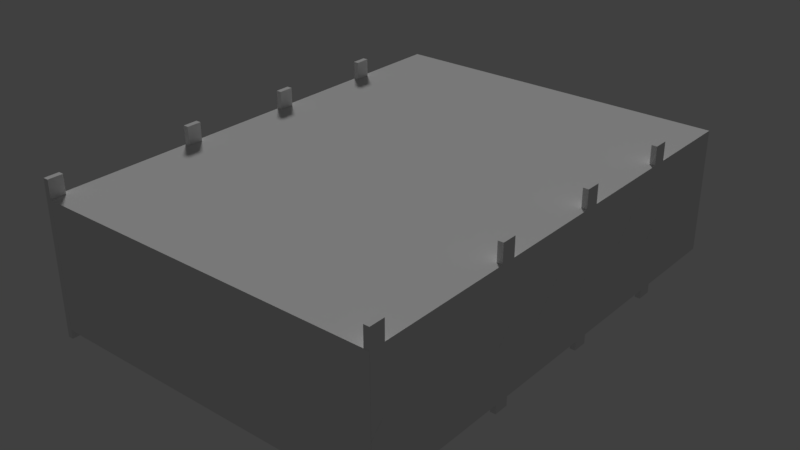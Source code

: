 # Source: classroom.blend  (saved by Blender 2.79.0; exported with 4.5.12 LTS)
import bpy
from mathutils import Matrix  # noqa: F401  (used for matrix-valued properties, if any)

bpy.ops.wm.read_factory_settings(use_empty=True)
scene = bpy.context.scene
scene.name = 'male_01_reference'

# ---- collections
col_collection_1 = bpy.data.collections.new('Collection 1'); scene.collection.children.link(col_collection_1)

# ---- materials (node trees are filled in below, after node groups)
mat_material_001 = bpy.data.materials.new('Material.001')
mat_material_001.alpha_threshold = 0.0
mat_material_001.use_transparent_shadow = False
mat_material_001.roughness = 0.5
mat_material_002 = bpy.data.materials.new('Material.002')
mat_material_002.alpha_threshold = 0.0
mat_material_002.use_transparent_shadow = False
mat_material_002.roughness = 0.5

# ---- material node trees

# ---- world
world_world = bpy.data.worlds.new('World'); scene.world = world_world
world_world.color = (0.05088, 0.05088, 0.05088)
world_world.use_sun_shadow = False
world_world.sun_shadow_jitter_overblur = 0.0
world_world.cycles.sampling_method = 'MANUAL'

# ---- lights
light_sun = bpy.data.lights.new('Sun', 'SUN')
light_sun.transmission_factor = 0.0
light_sun.angle = 0.1993
light_sun.energy = 1.0
light_sun.shadow_buffer_clip_start = 0.5
light_sun.shadow_soft_size = 0.1
light_sun.shadow_cascade_max_distance = 1000.0

# ---- meshes
me_plane = bpy.data.meshes.new('Plane')
me_plane.from_pydata([(-1.0, -1.0, 0.0), (1.0, -1.0, 0.0), (-1.0, 1.0, 0.0), (1.0, 1.0, 0.0)], [], [(0, 1, 3, 2)])
_uv = me_plane.uv_layers.new(name='UVMap')
_uv.uv.foreach_set('vector', [0.0001, 9.998e-05, 0.9999, 9.998e-05, 0.9999, 0.9999, 9.998e-05, 0.9999])
me_plane.use_remesh_preserve_volume = False
me_plane.use_remesh_preserve_attributes = False
me_plane.use_mirror_vertex_groups = False
me_plane.update()
me_plane_001 = bpy.data.meshes.new('Plane.001')
me_plane_001.from_pydata([(-1.0, -1.0, 0.0), (1.0, -1.0, 0.0), (-1.0, 1.0, 0.0), (1.0, 1.0, 0.0)], [], [(0, 1, 3, 2)])
_uv = me_plane_001.uv_layers.new(name='UVMap')
_uv.uv.foreach_set('vector', [0.0001, 9.998e-05, 0.9999, 9.998e-05, 0.9999, 0.9999, 9.998e-05, 0.9999])
me_plane_001.use_remesh_preserve_volume = False
me_plane_001.use_remesh_preserve_attributes = False
me_plane_001.use_mirror_vertex_groups = False
me_plane_001.update()
me_plane_002 = bpy.data.meshes.new('Plane.002')
me_plane_002.from_pydata([(-1.0, -1.0, 0.0), (1.0, -1.0, 0.0), (-1.0, 1.0, 0.0), (1.0, 1.0, 0.0)], [], [(0, 1, 3, 2)])
_uv = me_plane_002.uv_layers.new(name='UVMap')
_uv.uv.foreach_set('vector', [0.0001, 9.998e-05, 0.9999, 9.998e-05, 0.9999, 0.9999, 9.998e-05, 0.9999])
me_plane_002.use_remesh_preserve_volume = False
me_plane_002.use_remesh_preserve_attributes = False
me_plane_002.use_mirror_vertex_groups = False
me_plane_002.update()
me_plane_003 = bpy.data.meshes.new('Plane.003')
me_plane_003.from_pydata([(-1.0, -0.729, -1.185e-08), (1.0, -0.729, -1.185e-08), (-1.0, 0.729, 1.185e-08), (1.0, 0.729, 1.185e-08)], [], [(0, 1, 3, 2)])
_uv = me_plane_003.uv_layers.new(name='UVMap')
_uv.uv.foreach_set('vector', [8.543e-05, 8.537e-05, 0.9999, 8.549e-05, 0.9999, 0.729, 8.537e-05, 0.729])
me_plane_003.use_remesh_preserve_volume = False
me_plane_003.use_remesh_preserve_attributes = False
me_plane_003.use_mirror_vertex_groups = False
me_plane_003.update()
me_plane_004 = bpy.data.meshes.new('Plane.004')
me_plane_004.from_pydata([(-1.0, -0.729, -1.185e-08), (1.0, -0.729, -1.185e-08), (-1.0, 0.729, 1.185e-08), (1.0, 0.729, 1.185e-08)], [], [(0, 1, 3, 2)])
_uv = me_plane_004.uv_layers.new(name='UVMap')
_uv.uv.foreach_set('vector', [8.543e-05, 8.537e-05, 0.9999, 8.549e-05, 0.9999, 0.729, 8.537e-05, 0.729])
me_plane_004.use_remesh_preserve_volume = False
me_plane_004.use_remesh_preserve_attributes = False
me_plane_004.use_mirror_vertex_groups = False
me_plane_004.update()
me_plane_005 = bpy.data.meshes.new('Plane.005')
me_plane_005.from_pydata([(-1.0, -0.5493, -0.2067), (1.0, -0.5493, -0.2067), (-1.0, 0.84, 0.0), (1.0, 0.84, 0.0)], [], [(0, 1, 3, 2)])
_uv = me_plane_005.uv_layers.new(name='UVMap')
_uv.uv.foreach_set('vector', [8.379e-05, 8.391e-05, 0.9999, 8.379e-05, 0.9999, 0.7022, 8.403e-05, 0.7022])
me_plane_005.use_remesh_preserve_volume = False
me_plane_005.use_remesh_preserve_attributes = False
me_plane_005.use_mirror_vertex_groups = False
me_plane_005.update()
me_cube_002 = bpy.data.meshes.new('Cube.002')
me_cube_002.from_pydata([(-1.0, -1.0, -1.0), (-1.0, -1.0, 1.0), (-1.0, 1.0, -1.0), (-1.0, 1.0, 1.0), (1.0, -1.0, -1.0), (1.0, -1.0, 1.0), (1.0, 1.0, -1.0), (1.0, 1.0, 1.0), (-1.0, -1.0, 1.037), (-1.0, -1.0, 1.0), (-1.0, 6.425, 1.037), (-1.0, 6.425, 1.0), (1.0, -1.0, 1.037), (1.0, -1.0, 1.0), (1.0, 6.425, 1.037), (1.0, 6.425, 1.0)], [], [(0, 1, 3, 2), (2, 3, 7, 6), (6, 7, 5, 4), (4, 5, 1, 0), (2, 6, 4, 0), (7, 3, 1, 5), (8, 9, 11, 10), (10, 11, 15, 14), (14, 15, 13, 12), (12, 13, 9, 8), (10, 14, 12, 8), (15, 11, 9, 13)])
_uv = me_cube_002.uv_layers.new(name='UVMap')
_uv.uv.foreach_set('vector', [0.0, 0.0, 1.0, 0.0, 1.0, 1.0, 0.0, 1.0, 0.0, 0.0, 1.0, 0.0, 1.0, 1.0, 0.0, 1.0, 0.0, 0.0, 1.0, 0.0, 1.0, 1.0, 0.0, 1.0, 0.0, 0.0, 1.0, 0.0, 1.0, 1.0, 0.0, 1.0, 0.0, 0.0, 1.0, 0.0, 1.0, 1.0, 0.0, 1.0, 0.0, 0.0, 1.0, 0.0, 1.0, 1.0, 0.0, 1.0, 0.0, 0.0, 1.0, 0.0, 1.0, 1.0, 0.0, 1.0, 0.0, 0.0, 1.0, 0.0, 1.0, 1.0, 0.0, 1.0, 0.0, 0.0, 1.0, 0.0, 1.0, 1.0, 0.0, 1.0, 0.0, 0.0, 1.0, 0.0, 1.0, 1.0, 0.0, 1.0, 0.0, 0.0, 1.0, 0.0, 1.0, 1.0, 0.0, 1.0, 0.0, 0.0, 1.0, 0.0, 1.0, 1.0, 0.0, 1.0])
me_cube_002.use_remesh_preserve_volume = False
me_cube_002.use_remesh_preserve_attributes = False
me_cube_002.use_mirror_vertex_groups = False
me_cube_002.update()
me_cube_008 = bpy.data.meshes.new('Cube.008')
me_cube_008.from_pydata([(-1.0, -1.0, -1.0), (-1.0, -1.0, 1.0), (-1.0, 1.0, -1.0), (-1.0, 1.0, 1.0), (1.0, -1.0, -1.0), (1.0, -1.0, 1.0), (1.0, 1.0, -1.0), (1.0, 1.0, 1.0), (-1.0, -1.0, 108.4), (-1.0, -1.0, 1.0), (-1.0, -0.4613, 108.4), (-1.0, -0.4613, 1.0), (1.0, -1.0, 108.4), (1.0, -1.0, 1.0), (1.0, -0.4613, 108.4), (1.0, -0.4613, 1.0)], [], [(0, 1, 3, 2), (2, 3, 7, 6), (6, 7, 5, 4), (4, 5, 1, 0), (2, 6, 4, 0), (7, 3, 1, 5), (8, 9, 11, 10), (10, 11, 15, 14), (14, 15, 13, 12), (12, 13, 9, 8), (10, 14, 12, 8), (15, 11, 9, 13)])
_uv = me_cube_008.uv_layers.new(name='UVMap')
_uv.uv.foreach_set('vector', [0.0, 0.0, 1.0, 0.0, 1.0, 1.0, 0.0, 1.0, 0.0, 0.0, 1.0, 0.0, 1.0, 1.0, 0.0, 1.0, 0.0, 0.0, 1.0, 0.0, 1.0, 1.0, 0.0, 1.0, 0.0, 0.0, 1.0, 0.0, 1.0, 1.0, 0.0, 1.0, 0.0, 0.0, 1.0, 0.0, 1.0, 1.0, 0.0, 1.0, 0.0, 0.0, 1.0, 0.0, 1.0, 1.0, 0.0, 1.0, 0.0, 0.0, 1.0, 0.0, 1.0, 1.0, 0.0, 1.0, 0.0, 0.0, 1.0, 0.0, 1.0, 1.0, 0.0, 1.0, 0.0, 0.0, 1.0, 0.0, 1.0, 1.0, 0.0, 1.0, 0.0, 0.0, 1.0, 0.0, 1.0, 1.0, 0.0, 1.0, 0.0, 0.0, 1.0, 0.0, 1.0, 1.0, 0.0, 1.0, 0.0, 0.0, 1.0, 0.0, 1.0, 1.0, 0.0, 1.0])
me_cube_008.use_remesh_preserve_volume = False
me_cube_008.use_remesh_preserve_attributes = False
me_cube_008.use_mirror_vertex_groups = False
me_cube_008.update()
me_cube_010 = bpy.data.meshes.new('Cube.010')
me_cube_010.from_pydata([(-1.0, -1.0, -1.0), (-1.0, -1.0, 1.0), (-1.0, 1.0, -1.0), (-1.0, 1.0, 1.0), (1.0, -1.0, -1.0), (1.0, -1.0, 1.0), (1.0, 1.0, -1.0), (1.0, 1.0, 1.0), (-1.0, -1.0, 108.4), (-1.0, -1.0, 1.0), (-1.0, -0.4613, 108.4), (-1.0, -0.4613, 1.0), (1.0, -1.0, 108.4), (1.0, -1.0, 1.0), (1.0, -0.4613, 108.4), (1.0, -0.4613, 1.0)], [], [(0, 1, 3, 2), (2, 3, 7, 6), (6, 7, 5, 4), (4, 5, 1, 0), (2, 6, 4, 0), (7, 3, 1, 5), (8, 9, 11, 10), (10, 11, 15, 14), (14, 15, 13, 12), (12, 13, 9, 8), (10, 14, 12, 8), (15, 11, 9, 13)])
_uv = me_cube_010.uv_layers.new(name='UVMap')
_uv.uv.foreach_set('vector', [0.0, 0.0, 1.0, 0.0, 1.0, 1.0, 0.0, 1.0, 0.0, 0.0, 1.0, 0.0, 1.0, 1.0, 0.0, 1.0, 0.0, 0.0, 1.0, 0.0, 1.0, 1.0, 0.0, 1.0, 0.0, 0.0, 1.0, 0.0, 1.0, 1.0, 0.0, 1.0, 0.0, 0.0, 1.0, 0.0, 1.0, 1.0, 0.0, 1.0, 0.0, 0.0, 1.0, 0.0, 1.0, 1.0, 0.0, 1.0, 0.0, 0.0, 1.0, 0.0, 1.0, 1.0, 0.0, 1.0, 0.0, 0.0, 1.0, 0.0, 1.0, 1.0, 0.0, 1.0, 0.0, 0.0, 1.0, 0.0, 1.0, 1.0, 0.0, 1.0, 0.0, 0.0, 1.0, 0.0, 1.0, 1.0, 0.0, 1.0, 0.0, 0.0, 1.0, 0.0, 1.0, 1.0, 0.0, 1.0, 0.0, 0.0, 1.0, 0.0, 1.0, 1.0, 0.0, 1.0])
me_cube_010.use_remesh_preserve_volume = False
me_cube_010.use_remesh_preserve_attributes = False
me_cube_010.use_mirror_vertex_groups = False
me_cube_010.update()
me_cube_011 = bpy.data.meshes.new('Cube.011')
me_cube_011.from_pydata([(-1.0, -1.0, -1.0), (-1.0, -1.0, 1.0), (-1.0, 1.0, -1.0), (-1.0, 1.0, 1.0), (1.0, -1.0, -1.0), (1.0, -1.0, 1.0), (1.0, 1.0, -1.0), (1.0, 1.0, 1.0), (-1.0, -1.0, 108.4), (-1.0, -1.0, 1.0), (-1.0, -0.4613, 108.4), (-1.0, -0.4613, 1.0), (1.0, -1.0, 108.4), (1.0, -1.0, 1.0), (1.0, -0.4613, 108.4), (1.0, -0.4613, 1.0)], [], [(0, 1, 3, 2), (2, 3, 7, 6), (6, 7, 5, 4), (4, 5, 1, 0), (2, 6, 4, 0), (7, 3, 1, 5), (8, 9, 11, 10), (10, 11, 15, 14), (14, 15, 13, 12), (12, 13, 9, 8), (10, 14, 12, 8), (15, 11, 9, 13)])
_uv = me_cube_011.uv_layers.new(name='UVMap')
_uv.uv.foreach_set('vector', [0.0, 0.0, 1.0, 0.0, 1.0, 1.0, 0.0, 1.0, 0.0, 0.0, 1.0, 0.0, 1.0, 1.0, 0.0, 1.0, 0.0, 0.0, 1.0, 0.0, 1.0, 1.0, 0.0, 1.0, 0.0, 0.0, 1.0, 0.0, 1.0, 1.0, 0.0, 1.0, 0.0, 0.0, 1.0, 0.0, 1.0, 1.0, 0.0, 1.0, 0.0, 0.0, 1.0, 0.0, 1.0, 1.0, 0.0, 1.0, 0.0, 0.0, 1.0, 0.0, 1.0, 1.0, 0.0, 1.0, 0.0, 0.0, 1.0, 0.0, 1.0, 1.0, 0.0, 1.0, 0.0, 0.0, 1.0, 0.0, 1.0, 1.0, 0.0, 1.0, 0.0, 0.0, 1.0, 0.0, 1.0, 1.0, 0.0, 1.0, 0.0, 0.0, 1.0, 0.0, 1.0, 1.0, 0.0, 1.0, 0.0, 0.0, 1.0, 0.0, 1.0, 1.0, 0.0, 1.0])
me_cube_011.use_remesh_preserve_volume = False
me_cube_011.use_remesh_preserve_attributes = False
me_cube_011.use_mirror_vertex_groups = False
me_cube_011.update()
me_cube_013 = bpy.data.meshes.new('Cube.013')
me_cube_013.from_pydata([(-1.0, -1.0, -1.0), (-1.0, -1.0, 1.0), (-1.0, 1.0, -1.0), (-1.0, 1.0, 1.0), (1.0, -1.0, -1.0), (1.0, -1.0, 1.0), (1.0, 1.0, -1.0), (1.0, 1.0, 1.0), (-1.0, -1.0, 108.4), (-1.0, -1.0, 1.0), (-1.0, -0.4613, 108.4), (-1.0, -0.4613, 1.0), (1.0, -1.0, 108.4), (1.0, -1.0, 1.0), (1.0, -0.4613, 108.4), (1.0, -0.4613, 1.0)], [], [(0, 1, 3, 2), (2, 3, 7, 6), (6, 7, 5, 4), (4, 5, 1, 0), (2, 6, 4, 0), (7, 3, 1, 5), (8, 9, 11, 10), (10, 11, 15, 14), (14, 15, 13, 12), (12, 13, 9, 8), (10, 14, 12, 8), (15, 11, 9, 13)])
_uv = me_cube_013.uv_layers.new(name='UVMap')
_uv.uv.foreach_set('vector', [0.0, 0.0, 1.0, 0.0, 1.0, 1.0, 0.0, 1.0, 0.0, 0.0, 1.0, 0.0, 1.0, 1.0, 0.0, 1.0, 0.0, 0.0, 1.0, 0.0, 1.0, 1.0, 0.0, 1.0, 0.0, 0.0, 1.0, 0.0, 1.0, 1.0, 0.0, 1.0, 0.0, 0.0, 1.0, 0.0, 1.0, 1.0, 0.0, 1.0, 0.0, 0.0, 1.0, 0.0, 1.0, 1.0, 0.0, 1.0, 0.0, 0.0, 1.0, 0.0, 1.0, 1.0, 0.0, 1.0, 0.0, 0.0, 1.0, 0.0, 1.0, 1.0, 0.0, 1.0, 0.0, 0.0, 1.0, 0.0, 1.0, 1.0, 0.0, 1.0, 0.0, 0.0, 1.0, 0.0, 1.0, 1.0, 0.0, 1.0, 0.0, 0.0, 1.0, 0.0, 1.0, 1.0, 0.0, 1.0, 0.0, 0.0, 1.0, 0.0, 1.0, 1.0, 0.0, 1.0])
me_cube_013.use_remesh_preserve_volume = False
me_cube_013.use_remesh_preserve_attributes = False
me_cube_013.use_mirror_vertex_groups = False
me_cube_013.update()
me_cube_015 = bpy.data.meshes.new('Cube.015')
me_cube_015.from_pydata([(-1.0, -1.0, -1.0), (-1.0, -1.0, 1.0), (-1.0, 1.0, -1.0), (-1.0, 1.0, 1.0), (1.0, -1.0, -1.0), (1.0, -1.0, 1.0), (1.0, 1.0, -1.0), (1.0, 1.0, 1.0), (-1.0, -1.0, 108.4), (-1.0, -1.0, 1.0), (-1.0, -0.4613, 108.4), (-1.0, -0.4613, 1.0), (1.0, -1.0, 108.4), (1.0, -1.0, 1.0), (1.0, -0.4613, 108.4), (1.0, -0.4613, 1.0)], [], [(0, 1, 3, 2), (2, 3, 7, 6), (6, 7, 5, 4), (4, 5, 1, 0), (2, 6, 4, 0), (7, 3, 1, 5), (8, 9, 11, 10), (10, 11, 15, 14), (14, 15, 13, 12), (12, 13, 9, 8), (10, 14, 12, 8), (15, 11, 9, 13)])
_uv = me_cube_015.uv_layers.new(name='UVMap')
_uv.uv.foreach_set('vector', [0.0, 0.0, 1.0, 0.0, 1.0, 1.0, 0.0, 1.0, 0.0, 0.0, 1.0, 0.0, 1.0, 1.0, 0.0, 1.0, 0.0, 0.0, 1.0, 0.0, 1.0, 1.0, 0.0, 1.0, 0.0, 0.0, 1.0, 0.0, 1.0, 1.0, 0.0, 1.0, 0.0, 0.0, 1.0, 0.0, 1.0, 1.0, 0.0, 1.0, 0.0, 0.0, 1.0, 0.0, 1.0, 1.0, 0.0, 1.0, 0.0, 0.0, 1.0, 0.0, 1.0, 1.0, 0.0, 1.0, 0.0, 0.0, 1.0, 0.0, 1.0, 1.0, 0.0, 1.0, 0.0, 0.0, 1.0, 0.0, 1.0, 1.0, 0.0, 1.0, 0.0, 0.0, 1.0, 0.0, 1.0, 1.0, 0.0, 1.0, 0.0, 0.0, 1.0, 0.0, 1.0, 1.0, 0.0, 1.0, 0.0, 0.0, 1.0, 0.0, 1.0, 1.0, 0.0, 1.0])
me_cube_015.use_remesh_preserve_volume = False
me_cube_015.use_remesh_preserve_attributes = False
me_cube_015.use_mirror_vertex_groups = False
me_cube_015.update()
me_cube_017 = bpy.data.meshes.new('Cube.017')
me_cube_017.from_pydata([(-1.0, -1.0, -1.0), (-1.0, -1.0, 1.0), (-1.0, 1.0, -1.0), (-1.0, 1.0, 1.0), (1.0, -1.0, -1.0), (1.0, -1.0, 1.0), (1.0, 1.0, -1.0), (1.0, 1.0, 1.0), (-1.0, -1.0, 108.4), (-1.0, -1.0, 1.0), (-1.0, -0.4613, 108.4), (-1.0, -0.4613, 1.0), (1.0, -1.0, 108.4), (1.0, -1.0, 1.0), (1.0, -0.4613, 108.4), (1.0, -0.4613, 1.0)], [], [(0, 1, 3, 2), (2, 3, 7, 6), (6, 7, 5, 4), (4, 5, 1, 0), (2, 6, 4, 0), (7, 3, 1, 5), (8, 9, 11, 10), (10, 11, 15, 14), (14, 15, 13, 12), (12, 13, 9, 8), (10, 14, 12, 8), (15, 11, 9, 13)])
_uv = me_cube_017.uv_layers.new(name='UVMap')
_uv.uv.foreach_set('vector', [0.0, 0.0, 1.0, 0.0, 1.0, 1.0, 0.0, 1.0, 0.0, 0.0, 1.0, 0.0, 1.0, 1.0, 0.0, 1.0, 0.0, 0.0, 1.0, 0.0, 1.0, 1.0, 0.0, 1.0, 0.0, 0.0, 1.0, 0.0, 1.0, 1.0, 0.0, 1.0, 0.0, 0.0, 1.0, 0.0, 1.0, 1.0, 0.0, 1.0, 0.0, 0.0, 1.0, 0.0, 1.0, 1.0, 0.0, 1.0, 0.0, 0.0, 1.0, 0.0, 1.0, 1.0, 0.0, 1.0, 0.0, 0.0, 1.0, 0.0, 1.0, 1.0, 0.0, 1.0, 0.0, 0.0, 1.0, 0.0, 1.0, 1.0, 0.0, 1.0, 0.0, 0.0, 1.0, 0.0, 1.0, 1.0, 0.0, 1.0, 0.0, 0.0, 1.0, 0.0, 1.0, 1.0, 0.0, 1.0, 0.0, 0.0, 1.0, 0.0, 1.0, 1.0, 0.0, 1.0])
me_cube_017.use_remesh_preserve_volume = False
me_cube_017.use_remesh_preserve_attributes = False
me_cube_017.use_mirror_vertex_groups = False
me_cube_017.update()
me_cube_020 = bpy.data.meshes.new('Cube.020')
me_cube_020.from_pydata([(-1.0, -1.0, -1.0), (-1.0, -1.0, 1.0), (-1.0, 1.0, -1.0), (-1.0, 1.0, 1.0), (1.0, -1.0, -1.0), (1.0, -1.0, 1.0), (1.0, 1.0, -1.0), (1.0, 1.0, 1.0)], [], [(0, 1, 3, 2), (2, 3, 7, 6), (6, 7, 5, 4), (4, 5, 1, 0), (2, 6, 4, 0), (7, 3, 1, 5)])
_uv = me_cube_020.uv_layers.new(name='UVMap')
_uv.uv.foreach_set('vector', [0.0, 0.0, 1.0, 0.0, 1.0, 1.0, 0.0, 1.0, 0.0, 0.0, 1.0, 0.0, 1.0, 1.0, 0.0, 1.0, 0.0, 0.0, 1.0, 0.0, 1.0, 1.0, 0.0, 1.0, 0.0, 0.0, 1.0, 0.0, 1.0, 1.0, 0.0, 1.0, 0.0, 0.0, 1.0, 0.0, 1.0, 1.0, 0.0, 1.0, 0.0, 0.0, 1.0, 0.0, 1.0, 1.0, 0.0, 1.0])
me_cube_020.use_remesh_preserve_volume = False
me_cube_020.use_remesh_preserve_attributes = False
me_cube_020.use_mirror_vertex_groups = False
me_cube_020.update()
me_cube_019 = bpy.data.meshes.new('Cube.019')
me_cube_019.from_pydata([(-1.0, -1.0, -1.0), (-1.0, -1.0, 1.0), (-1.0, 1.0, -1.0), (-1.0, 1.0, 1.0), (1.0, -1.0, -1.0), (1.0, -1.0, 1.0), (1.0, 1.0, -1.0), (1.0, 1.0, 1.0)], [], [(0, 1, 3, 2), (2, 3, 7, 6), (6, 7, 5, 4), (4, 5, 1, 0), (2, 6, 4, 0), (7, 3, 1, 5)])
_uv = me_cube_019.uv_layers.new(name='UVMap')
_uv.uv.foreach_set('vector', [0.0, 0.0, 1.0, 0.0, 1.0, 1.0, 0.0, 1.0, 0.0, 0.0, 1.0, 0.0, 1.0, 1.0, 0.0, 1.0, 0.0, 0.0, 1.0, 0.0, 1.0, 1.0, 0.0, 1.0, 0.0, 0.0, 1.0, 0.0, 1.0, 1.0, 0.0, 1.0, 0.0, 0.0, 1.0, 0.0, 1.0, 1.0, 0.0, 1.0, 0.0, 0.0, 1.0, 0.0, 1.0, 1.0, 0.0, 1.0])
me_cube_019.use_remesh_preserve_volume = False
me_cube_019.use_remesh_preserve_attributes = False
me_cube_019.use_mirror_vertex_groups = False
me_cube_019.update()
me_cube_021 = bpy.data.meshes.new('Cube.021')
me_cube_021.from_pydata([(-1.0, -1.0, -1.0), (-1.0, -1.0, 1.0), (-1.0, 1.0, -1.0), (-1.0, 1.0, 1.0), (1.0, -1.0, -1.0), (1.0, -1.0, 1.0), (1.0, 1.0, -1.0), (1.0, 1.0, 1.0)], [], [(0, 1, 3, 2), (2, 3, 7, 6), (6, 7, 5, 4), (4, 5, 1, 0), (2, 6, 4, 0), (7, 3, 1, 5)])
_uv = me_cube_021.uv_layers.new(name='UVMap')
_uv.uv.foreach_set('vector', [0.0, 0.0, 1.0, 0.0, 1.0, 1.0, 0.0, 1.0, 0.0, 0.0, 1.0, 0.0, 1.0, 1.0, 0.0, 1.0, 0.0, 0.0, 1.0, 0.0, 1.0, 1.0, 0.0, 1.0, 0.0, 0.0, 1.0, 0.0, 1.0, 1.0, 0.0, 1.0, 0.0, 0.0, 1.0, 0.0, 1.0, 1.0, 0.0, 1.0, 0.0, 0.0, 1.0, 0.0, 1.0, 1.0, 0.0, 1.0])
me_cube_021.materials.append(mat_material_001)
me_cube_021.use_remesh_preserve_volume = False
me_cube_021.use_remesh_preserve_attributes = False
me_cube_021.use_mirror_vertex_groups = False
me_cube_021.update()
me_plane_006 = bpy.data.meshes.new('Plane.006')
me_plane_006.from_pydata([(-1.0, -1.0, 0.0), (1.0, -1.0, 0.0), (-1.0, 1.0, 0.0), (1.0, 1.0, 0.0)], [], [(0, 1, 3, 2)])
_uv = me_plane_006.uv_layers.new(name='UVMap')
_uv.uv.foreach_set('vector', [0.0001, 9.998e-05, 0.9999, 9.998e-05, 0.9999, 0.9999, 9.998e-05, 0.9999])
me_plane_006.use_remesh_preserve_volume = False
me_plane_006.use_remesh_preserve_attributes = False
me_plane_006.use_mirror_vertex_groups = False
me_plane_006.update()
me_cube_023 = bpy.data.meshes.new('Cube.023')
me_cube_023.from_pydata([(-1.0, -1.0, -1.0), (-1.0, -1.0, 1.0), (-1.0, 1.0, -1.0), (-1.0, 1.0, 1.0), (1.0, -1.0, -1.0), (1.0, -1.0, 1.0), (1.0, 1.0, -1.0), (1.0, 1.0, 1.0)], [], [(0, 1, 3, 2), (2, 3, 7, 6), (6, 7, 5, 4), (4, 5, 1, 0), (2, 6, 4, 0), (7, 3, 1, 5)])
me_cube_023.use_remesh_preserve_volume = False
me_cube_023.use_remesh_preserve_attributes = False
me_cube_023.use_mirror_vertex_groups = False
me_cube_023.update()
me_cube_024 = bpy.data.meshes.new('Cube.024')
me_cube_024.from_pydata([(-1.0, -1.0, -1.0), (-1.0, -1.0, 1.0), (-1.0, 1.0, -1.0), (-1.0, 1.0, 1.0), (1.0, -1.0, -1.0), (1.0, -1.0, 1.0), (1.0, 1.0, -1.0), (1.0, 1.0, 1.0)], [], [(0, 1, 3, 2), (2, 3, 7, 6), (6, 7, 5, 4), (4, 5, 1, 0), (2, 6, 4, 0), (7, 3, 1, 5)])
me_cube_024.use_remesh_preserve_volume = False
me_cube_024.use_remesh_preserve_attributes = False
me_cube_024.use_mirror_vertex_groups = False
me_cube_024.update()
me_cube_026 = bpy.data.meshes.new('Cube.026')
me_cube_026.from_pydata([(-1.0, -1.0, -1.0), (-1.0, -1.0, 1.0), (-1.0, 1.0, -1.0), (-1.0, 1.0, 1.0), (1.0, -1.0, -1.0), (1.0, -1.0, 1.0), (1.0, 1.0, -1.0), (1.0, 1.0, 1.0)], [], [(0, 1, 3, 2), (2, 3, 7, 6), (6, 7, 5, 4), (4, 5, 1, 0), (2, 6, 4, 0), (7, 3, 1, 5)])
_uv = me_cube_026.uv_layers.new(name='UVMap')
_uv.uv.foreach_set('vector', [0.0, 0.0, 1.0, 0.0, 1.0, 1.0, 0.0, 1.0, 0.0, 0.0, 1.0, 0.0, 1.0, 1.0, 0.0, 1.0, 0.0, 0.0, 1.0, 0.0, 1.0, 1.0, 0.0, 1.0, 0.0, 0.0, 1.0, 0.0, 1.0, 1.0, 0.0, 1.0, 0.0, 0.0, 1.0, 0.0, 1.0, 1.0, 0.0, 1.0, 0.0, 0.0, 1.0, 0.0, 1.0, 1.0, 0.0, 1.0])
me_cube_026.use_remesh_preserve_volume = False
me_cube_026.use_remesh_preserve_attributes = False
me_cube_026.use_mirror_vertex_groups = False
me_cube_026.update()
me_cube_025 = bpy.data.meshes.new('Cube.025')
me_cube_025.from_pydata([(-1.0, -1.0, -1.0), (-1.0, -1.0, 1.0), (-1.0, 1.0, -1.0), (-1.0, 1.0, 1.0), (1.0, -1.0, -1.0), (1.0, -1.0, 1.0), (1.0, 1.0, -1.0), (1.0, 1.0, 1.0)], [], [(0, 1, 3, 2), (2, 3, 7, 6), (6, 7, 5, 4), (4, 5, 1, 0), (2, 6, 4, 0), (7, 3, 1, 5)])
_uv = me_cube_025.uv_layers.new(name='UVMap')
_uv.uv.foreach_set('vector', [0.0, 0.0, 1.0, 0.0, 1.0, 1.0, 0.0, 1.0, 0.0, 0.0, 1.0, 0.0, 1.0, 1.0, 0.0, 1.0, 0.0, 0.0, 1.0, 0.0, 1.0, 1.0, 0.0, 1.0, 0.0, 0.0, 1.0, 0.0, 1.0, 1.0, 0.0, 1.0, 0.0, 0.0, 1.0, 0.0, 1.0, 1.0, 0.0, 1.0, 0.0, 0.0, 1.0, 0.0, 1.0, 1.0, 0.0, 1.0])
me_cube_025.use_remesh_preserve_volume = False
me_cube_025.use_remesh_preserve_attributes = False
me_cube_025.use_mirror_vertex_groups = False
me_cube_025.update()
me_cube_027 = bpy.data.meshes.new('Cube.027')
me_cube_027.from_pydata([(-1.0, -1.0, -1.0), (-1.0, -1.0, 1.0), (-1.0, 1.0, -1.0), (-1.0, 1.0, 1.0), (1.0, -1.0, -1.0), (1.0, -1.0, 1.0), (1.0, 1.0, -1.0), (1.0, 1.0, 1.0)], [], [(0, 1, 3, 2), (2, 3, 7, 6), (6, 7, 5, 4), (4, 5, 1, 0), (2, 6, 4, 0), (7, 3, 1, 5)])
_uv = me_cube_027.uv_layers.new(name='UVMap')
_uv.uv.foreach_set('vector', [0.0, 0.0, 1.0, 0.0, 1.0, 1.0, 0.0, 1.0, 0.0, 0.0, 1.0, 0.0, 1.0, 1.0, 0.0, 1.0, 0.0, 0.0, 1.0, 0.0, 1.0, 1.0, 0.0, 1.0, 0.0, 0.0, 1.0, 0.0, 1.0, 1.0, 0.0, 1.0, 0.0, 0.0, 1.0, 0.0, 1.0, 1.0, 0.0, 1.0, 0.0, 0.0, 1.0, 0.0, 1.0, 1.0, 0.0, 1.0])
me_cube_027.use_remesh_preserve_volume = False
me_cube_027.use_remesh_preserve_attributes = False
me_cube_027.use_mirror_vertex_groups = False
me_cube_027.update()
me_cube_028 = bpy.data.meshes.new('Cube.028')
me_cube_028.from_pydata([(-1.0, -1.0, -1.0), (-1.0, -1.0, 1.0), (-1.0, 1.0, -1.0), (-1.0, 1.0, 1.0), (1.0, -1.0, -1.0), (1.0, -1.0, 1.0), (1.0, 1.0, -1.0), (1.0, 1.0, 1.0)], [], [(0, 1, 3, 2), (2, 3, 7, 6), (6, 7, 5, 4), (4, 5, 1, 0), (2, 6, 4, 0), (7, 3, 1, 5)])
_uv = me_cube_028.uv_layers.new(name='UVMap')
_uv.uv.foreach_set('vector', [0.0, 0.0, 1.0, 0.0, 1.0, 1.0, 0.0, 1.0, 0.0, 0.0, 1.0, 0.0, 1.0, 1.0, 0.0, 1.0, 0.0, 0.0, 1.0, 0.0, 1.0, 1.0, 0.0, 1.0, 0.0, 0.0, 1.0, 0.0, 1.0, 1.0, 0.0, 1.0, 0.0, 0.0, 1.0, 0.0, 1.0, 1.0, 0.0, 1.0, 0.0, 0.0, 1.0, 0.0, 1.0, 1.0, 0.0, 1.0])
me_cube_028.use_remesh_preserve_volume = False
me_cube_028.use_remesh_preserve_attributes = False
me_cube_028.use_mirror_vertex_groups = False
me_cube_028.update()
me_cube_029 = bpy.data.meshes.new('Cube.029')
me_cube_029.from_pydata([(-1.0, -1.0, -1.0), (-1.0, -1.0, 1.0), (-1.0, 1.0, -1.0), (-1.0, 1.0, 1.0), (1.0, -1.0, -1.0), (1.0, -1.0, 1.0), (1.0, 1.0, -1.0), (1.0, 1.0, 1.0)], [], [(0, 1, 3, 2), (2, 3, 7, 6), (6, 7, 5, 4), (4, 5, 1, 0), (2, 6, 4, 0), (7, 3, 1, 5)])
_uv = me_cube_029.uv_layers.new(name='UVMap')
_uv.uv.foreach_set('vector', [0.0, 0.0, 1.0, 0.0, 1.0, 1.0, 0.0, 1.0, 0.0, 0.0, 1.0, 0.0, 1.0, 1.0, 0.0, 1.0, 0.0, 0.0, 1.0, 0.0, 1.0, 1.0, 0.0, 1.0, 0.0, 0.0, 1.0, 0.0, 1.0, 1.0, 0.0, 1.0, 0.0, 0.0, 1.0, 0.0, 1.0, 1.0, 0.0, 1.0, 0.0, 0.0, 1.0, 0.0, 1.0, 1.0, 0.0, 1.0])
me_cube_029.use_remesh_preserve_volume = False
me_cube_029.use_remesh_preserve_attributes = False
me_cube_029.use_mirror_vertex_groups = False
me_cube_029.update()
me_cube_030 = bpy.data.meshes.new('Cube.030')
me_cube_030.from_pydata([(-1.0, -1.0, -1.0), (-1.0, -1.0, 1.0), (-1.0, 1.0, -1.0), (-1.0, 1.0, 1.0), (1.0, -1.0, -1.0), (1.0, -1.0, 1.0), (1.0, 1.0, -1.0), (1.0, 1.0, 1.0)], [], [(0, 1, 3, 2), (2, 3, 7, 6), (6, 7, 5, 4), (4, 5, 1, 0), (2, 6, 4, 0), (7, 3, 1, 5)])
_uv = me_cube_030.uv_layers.new(name='UVMap')
_uv.uv.foreach_set('vector', [0.0, 0.0, 1.0, 0.0, 1.0, 1.0, 0.0, 1.0, 0.0, 0.0, 1.0, 0.0, 1.0, 1.0, 0.0, 1.0, 0.0, 0.0, 1.0, 0.0, 1.0, 1.0, 0.0, 1.0, 0.0, 0.0, 1.0, 0.0, 1.0, 1.0, 0.0, 1.0, 0.0, 0.0, 1.0, 0.0, 1.0, 1.0, 0.0, 1.0, 0.0, 0.0, 1.0, 0.0, 1.0, 1.0, 0.0, 1.0])
me_cube_030.use_remesh_preserve_volume = False
me_cube_030.use_remesh_preserve_attributes = False
me_cube_030.use_mirror_vertex_groups = False
me_cube_030.update()
me_cube_031 = bpy.data.meshes.new('Cube.031')
me_cube_031.from_pydata([(-1.0, -1.0, -1.0), (-1.0, -1.0, 1.0), (-1.0, 1.0, -1.0), (-1.0, 1.0, 1.0), (1.0, -1.0, -1.0), (1.0, -1.0, 1.0), (1.0, 1.0, -1.0), (1.0, 1.0, 1.0)], [], [(0, 1, 3, 2), (2, 3, 7, 6), (6, 7, 5, 4), (4, 5, 1, 0), (2, 6, 4, 0), (7, 3, 1, 5)])
_uv = me_cube_031.uv_layers.new(name='UVMap')
_uv.uv.foreach_set('vector', [0.0, 0.0, 1.0, 0.0, 1.0, 1.0, 0.0, 1.0, 0.0, 0.0, 1.0, 0.0, 1.0, 1.0, 0.0, 1.0, 0.0, 0.0, 1.0, 0.0, 1.0, 1.0, 0.0, 1.0, 0.0, 0.0, 1.0, 0.0, 1.0, 1.0, 0.0, 1.0, 0.0, 0.0, 1.0, 0.0, 1.0, 1.0, 0.0, 1.0, 0.0, 0.0, 1.0, 0.0, 1.0, 1.0, 0.0, 1.0])
me_cube_031.use_remesh_preserve_volume = False
me_cube_031.use_remesh_preserve_attributes = False
me_cube_031.use_mirror_vertex_groups = False
me_cube_031.update()
me_cube_032 = bpy.data.meshes.new('Cube.032')
me_cube_032.from_pydata([(-1.0, -1.0, -1.0), (-1.0, -1.0, 1.0), (-1.0, 1.0, -1.0), (-1.0, 1.0, 1.0), (1.0, -1.0, -1.0), (1.0, -1.0, 1.0), (1.0, 1.0, -1.0), (1.0, 1.0, 1.0)], [], [(0, 1, 3, 2), (2, 3, 7, 6), (6, 7, 5, 4), (4, 5, 1, 0), (2, 6, 4, 0), (7, 3, 1, 5)])
_uv = me_cube_032.uv_layers.new(name='UVMap')
_uv.uv.foreach_set('vector', [0.0, 0.0, 1.0, 0.0, 1.0, 1.0, 0.0, 1.0, 0.0, 0.0, 1.0, 0.0, 1.0, 1.0, 0.0, 1.0, 0.0, 0.0, 1.0, 0.0, 1.0, 1.0, 0.0, 1.0, 0.0, 0.0, 1.0, 0.0, 1.0, 1.0, 0.0, 1.0, 0.0, 0.0, 1.0, 0.0, 1.0, 1.0, 0.0, 1.0, 0.0, 0.0, 1.0, 0.0, 1.0, 1.0, 0.0, 1.0])
me_cube_032.use_remesh_preserve_volume = False
me_cube_032.use_remesh_preserve_attributes = False
me_cube_032.use_mirror_vertex_groups = False
me_cube_032.update()
me_cube_033 = bpy.data.meshes.new('Cube.033')
me_cube_033.from_pydata([(-1.0, -1.0, -1.0), (-1.0, -1.0, 1.0), (-1.0, 1.0, -1.0), (-1.0, 1.0, 1.0), (1.0, -1.0, -1.0), (1.0, -1.0, 1.0), (1.0, 1.0, -1.0), (1.0, 1.0, 1.0)], [], [(0, 1, 3, 2), (2, 3, 7, 6), (6, 7, 5, 4), (4, 5, 1, 0), (2, 6, 4, 0), (7, 3, 1, 5)])
_uv = me_cube_033.uv_layers.new(name='UVMap')
_uv.uv.foreach_set('vector', [0.0, 0.0, 1.0, 0.0, 1.0, 1.0, 0.0, 1.0, 0.0, 0.0, 1.0, 0.0, 1.0, 1.0, 0.0, 1.0, 0.0, 0.0, 1.0, 0.0, 1.0, 1.0, 0.0, 1.0, 0.0, 0.0, 1.0, 0.0, 1.0, 1.0, 0.0, 1.0, 0.0, 0.0, 1.0, 0.0, 1.0, 1.0, 0.0, 1.0, 0.0, 0.0, 1.0, 0.0, 1.0, 1.0, 0.0, 1.0])
me_cube_033.use_remesh_preserve_volume = False
me_cube_033.use_remesh_preserve_attributes = False
me_cube_033.use_mirror_vertex_groups = False
me_cube_033.update()
me_cube_034 = bpy.data.meshes.new('Cube.034')
me_cube_034.from_pydata([(-1.0, -1.0, -1.0), (-1.0, -1.0, 1.0), (-1.0, 1.0, -1.0), (-1.0, 1.0, 1.0), (1.0, -1.0, -1.0), (1.0, -1.0, 1.0), (1.0, 1.0, -1.0), (1.0, 1.0, 1.0)], [], [(0, 1, 3, 2), (2, 3, 7, 6), (6, 7, 5, 4), (4, 5, 1, 0), (2, 6, 4, 0), (7, 3, 1, 5)])
_uv = me_cube_034.uv_layers.new(name='UVMap')
_uv.uv.foreach_set('vector', [0.0, 0.0, 1.0, 0.0, 1.0, 1.0, 0.0, 1.0, 0.0, 0.0, 1.0, 0.0, 1.0, 1.0, 0.0, 1.0, 0.0, 0.0, 1.0, 0.0, 1.0, 1.0, 0.0, 1.0, 0.0, 0.0, 1.0, 0.0, 1.0, 1.0, 0.0, 1.0, 0.0, 0.0, 1.0, 0.0, 1.0, 1.0, 0.0, 1.0, 0.0, 0.0, 1.0, 0.0, 1.0, 1.0, 0.0, 1.0])
me_cube_034.use_remesh_preserve_volume = False
me_cube_034.use_remesh_preserve_attributes = False
me_cube_034.use_mirror_vertex_groups = False
me_cube_034.update()
me_cube_035 = bpy.data.meshes.new('Cube.035')
me_cube_035.from_pydata([(-1.0, -1.0, -1.0), (-1.0, -1.0, 1.0), (-1.0, 1.0, -1.0), (-1.0, 1.0, 1.0), (1.0, -1.0, -1.0), (1.0, -1.0, 1.0), (1.0, 1.0, -1.0), (1.0, 1.0, 1.0)], [], [(0, 1, 3, 2), (2, 3, 7, 6), (6, 7, 5, 4), (4, 5, 1, 0), (2, 6, 4, 0), (7, 3, 1, 5)])
_uv = me_cube_035.uv_layers.new(name='UVMap')
_uv.uv.foreach_set('vector', [0.0, 0.0, 1.0, 0.0, 1.0, 1.0, 0.0, 1.0, 0.0, 0.0, 1.0, 0.0, 1.0, 1.0, 0.0, 1.0, 0.0, 0.0, 1.0, 0.0, 1.0, 1.0, 0.0, 1.0, 0.0, 0.0, 1.0, 0.0, 1.0, 1.0, 0.0, 1.0, 0.0, 0.0, 1.0, 0.0, 1.0, 1.0, 0.0, 1.0, 0.0, 0.0, 1.0, 0.0, 1.0, 1.0, 0.0, 1.0])
me_cube_035.materials.append(mat_material_002)
me_cube_035.use_remesh_preserve_volume = False
me_cube_035.use_remesh_preserve_attributes = False
me_cube_035.use_mirror_vertex_groups = False
me_cube_035.update()
me_cube_041 = bpy.data.meshes.new('Cube.041')
me_cube_041.from_pydata([(-11.57, -1.0, -1.0), (-11.57, -1.0, 1.0), (-11.57, 1.0, -1.0), (-11.57, 1.0, 1.0), (-9.568, -1.0, -1.0), (-9.568, -1.0, 1.0), (-9.568, 1.0, -1.0), (-9.568, 1.0, 1.0), (9.514, -1.0, -1.0), (9.514, -1.0, 1.0), (9.514, 1.0, -1.0), (9.514, 1.0, 1.0), (11.51, -1.0, -1.0), (11.51, -1.0, 1.0), (11.51, 1.0, -1.0), (11.51, 1.0, 1.0), (5.523, -1.0, -1.0), (5.523, -1.0, 1.0), (5.523, 1.0, -1.0), (5.523, 1.0, 1.0), (7.523, -1.0, -1.0), (7.523, -1.0, 1.0), (7.523, 1.0, -1.0), (7.523, 1.0, 1.0), (1.189, -1.0, -1.0), (1.189, -1.0, 1.0), (1.189, 1.0, -1.0), (1.189, 1.0, 1.0), (3.189, -1.0, -1.0), (3.189, -1.0, 1.0), (3.189, 1.0, -1.0), (3.189, 1.0, 1.0), (-3.258, -1.0, -1.0), (-3.258, -1.0, 1.0), (-3.258, 1.0, -1.0), (-3.258, 1.0, 1.0), (-1.258, -1.0, -1.0), (-1.258, -1.0, 1.0), (-1.258, 1.0, -1.0), (-1.258, 1.0, 1.0), (-7.399, -1.0, -1.0), (-7.399, -1.0, 1.0), (-7.399, 1.0, -1.0), (-7.399, 1.0, 1.0), (-5.399, -1.0, -1.0), (-5.399, -1.0, 1.0), (-5.399, 1.0, -1.0), (-5.399, 1.0, 1.0)], [], [(0, 1, 3, 2), (2, 3, 7, 6), (6, 7, 5, 4), (4, 5, 1, 0), (2, 6, 4, 0), (7, 3, 1, 5), (8, 9, 11, 10), (10, 11, 15, 14), (14, 15, 13, 12), (12, 13, 9, 8), (10, 14, 12, 8), (15, 11, 9, 13), (16, 17, 19, 18), (18, 19, 23, 22), (22, 23, 21, 20), (20, 21, 17, 16), (18, 22, 20, 16), (23, 19, 17, 21), (24, 25, 27, 26), (26, 27, 31, 30), (30, 31, 29, 28), (28, 29, 25, 24), (26, 30, 28, 24), (31, 27, 25, 29), (32, 33, 35, 34), (34, 35, 39, 38), (38, 39, 37, 36), (36, 37, 33, 32), (34, 38, 36, 32), (39, 35, 33, 37), (40, 41, 43, 42), (42, 43, 47, 46), (46, 47, 45, 44), (44, 45, 41, 40), (42, 46, 44, 40), (47, 43, 41, 45)])
me_cube_041.use_remesh_preserve_volume = False
me_cube_041.use_remesh_preserve_attributes = False
me_cube_041.use_mirror_vertex_groups = False
me_cube_041.update()
me_cube_042 = bpy.data.meshes.new('Cube.042')
me_cube_042.from_pydata([(-11.57, -1.0, -1.0), (-11.57, -1.0, 1.0), (-11.57, 1.0, -1.0), (-11.57, 1.0, 1.0), (-9.568, -1.0, -1.0), (-9.568, -1.0, 1.0), (-9.568, 1.0, -1.0), (-9.568, 1.0, 1.0), (9.514, -1.0, -1.0), (9.514, -1.0, 1.0), (9.514, 1.0, -1.0), (9.514, 1.0, 1.0), (11.51, -1.0, -1.0), (11.51, -1.0, 1.0), (11.51, 1.0, -1.0), (11.51, 1.0, 1.0), (5.523, -1.0, -1.0), (5.523, -1.0, 1.0), (5.523, 1.0, -1.0), (5.523, 1.0, 1.0), (7.523, -1.0, -1.0), (7.523, -1.0, 1.0), (7.523, 1.0, -1.0), (7.523, 1.0, 1.0), (1.189, -1.0, -1.0), (1.189, -1.0, 1.0), (1.189, 1.0, -1.0), (1.189, 1.0, 1.0), (3.189, -1.0, -1.0), (3.189, -1.0, 1.0), (3.189, 1.0, -1.0), (3.189, 1.0, 1.0), (-3.258, -1.0, -1.0), (-3.258, -1.0, 1.0), (-3.258, 1.0, -1.0), (-3.258, 1.0, 1.0), (-1.258, -1.0, -1.0), (-1.258, -1.0, 1.0), (-1.258, 1.0, -1.0), (-1.258, 1.0, 1.0), (-7.399, -1.0, -1.0), (-7.399, -1.0, 1.0), (-7.399, 1.0, -1.0), (-7.399, 1.0, 1.0), (-5.399, -1.0, -1.0), (-5.399, -1.0, 1.0), (-5.399, 1.0, -1.0), (-5.399, 1.0, 1.0)], [], [(0, 1, 3, 2), (2, 3, 7, 6), (6, 7, 5, 4), (4, 5, 1, 0), (2, 6, 4, 0), (7, 3, 1, 5), (8, 9, 11, 10), (10, 11, 15, 14), (14, 15, 13, 12), (12, 13, 9, 8), (10, 14, 12, 8), (15, 11, 9, 13), (16, 17, 19, 18), (18, 19, 23, 22), (22, 23, 21, 20), (20, 21, 17, 16), (18, 22, 20, 16), (23, 19, 17, 21), (24, 25, 27, 26), (26, 27, 31, 30), (30, 31, 29, 28), (28, 29, 25, 24), (26, 30, 28, 24), (31, 27, 25, 29), (32, 33, 35, 34), (34, 35, 39, 38), (38, 39, 37, 36), (36, 37, 33, 32), (34, 38, 36, 32), (39, 35, 33, 37), (40, 41, 43, 42), (42, 43, 47, 46), (46, 47, 45, 44), (44, 45, 41, 40), (42, 46, 44, 40), (47, 43, 41, 45)])
me_cube_042.use_remesh_preserve_volume = False
me_cube_042.use_remesh_preserve_attributes = False
me_cube_042.use_mirror_vertex_groups = False
me_cube_042.update()
me_cube_043 = bpy.data.meshes.new('Cube.043')
me_cube_043.from_pydata([(-11.57, -1.0, -1.0), (-11.57, -1.0, 1.0), (-11.57, 1.0, -1.0), (-11.57, 1.0, 1.0), (-9.568, -1.0, -1.0), (-9.568, -1.0, 1.0), (-9.568, 1.0, -1.0), (-9.568, 1.0, 1.0), (9.514, -1.0, -1.0), (9.514, -1.0, 1.0), (9.514, 1.0, -1.0), (9.514, 1.0, 1.0), (11.51, -1.0, -1.0), (11.51, -1.0, 1.0), (11.51, 1.0, -1.0), (11.51, 1.0, 1.0), (5.523, -1.0, -1.0), (5.523, -1.0, 1.0), (5.523, 1.0, -1.0), (5.523, 1.0, 1.0), (7.523, -1.0, -1.0), (7.523, -1.0, 1.0), (7.523, 1.0, -1.0), (7.523, 1.0, 1.0), (1.189, -1.0, -1.0), (1.189, -1.0, 1.0), (1.189, 1.0, -1.0), (1.189, 1.0, 1.0), (3.189, -1.0, -1.0), (3.189, -1.0, 1.0), (3.189, 1.0, -1.0), (3.189, 1.0, 1.0), (-3.258, -1.0, -1.0), (-3.258, -1.0, 1.0), (-3.258, 1.0, -1.0), (-3.258, 1.0, 1.0), (-1.258, -1.0, -1.0), (-1.258, -1.0, 1.0), (-1.258, 1.0, -1.0), (-1.258, 1.0, 1.0), (-7.399, -1.0, -1.0), (-7.399, -1.0, 1.0), (-7.399, 1.0, -1.0), (-7.399, 1.0, 1.0), (-5.399, -1.0, -1.0), (-5.399, -1.0, 1.0), (-5.399, 1.0, -1.0), (-5.399, 1.0, 1.0)], [], [(0, 1, 3, 2), (2, 3, 7, 6), (6, 7, 5, 4), (4, 5, 1, 0), (2, 6, 4, 0), (7, 3, 1, 5), (8, 9, 11, 10), (10, 11, 15, 14), (14, 15, 13, 12), (12, 13, 9, 8), (10, 14, 12, 8), (15, 11, 9, 13), (16, 17, 19, 18), (18, 19, 23, 22), (22, 23, 21, 20), (20, 21, 17, 16), (18, 22, 20, 16), (23, 19, 17, 21), (24, 25, 27, 26), (26, 27, 31, 30), (30, 31, 29, 28), (28, 29, 25, 24), (26, 30, 28, 24), (31, 27, 25, 29), (32, 33, 35, 34), (34, 35, 39, 38), (38, 39, 37, 36), (36, 37, 33, 32), (34, 38, 36, 32), (39, 35, 33, 37), (40, 41, 43, 42), (42, 43, 47, 46), (46, 47, 45, 44), (44, 45, 41, 40), (42, 46, 44, 40), (47, 43, 41, 45)])
me_cube_043.use_remesh_preserve_volume = False
me_cube_043.use_remesh_preserve_attributes = False
me_cube_043.use_mirror_vertex_groups = False
me_cube_043.update()
me_cube_044 = bpy.data.meshes.new('Cube.044')
me_cube_044.from_pydata([(-11.57, -1.0, -1.0), (-11.57, -1.0, 1.0), (-11.57, 1.0, -1.0), (-11.57, 1.0, 1.0), (-9.568, -1.0, -1.0), (-9.568, -1.0, 1.0), (-9.568, 1.0, -1.0), (-9.568, 1.0, 1.0), (9.514, -1.0, -1.0), (9.514, -1.0, 1.0), (9.514, 1.0, -1.0), (9.514, 1.0, 1.0), (11.51, -1.0, -1.0), (11.51, -1.0, 1.0), (11.51, 1.0, -1.0), (11.51, 1.0, 1.0), (5.523, -1.0, -1.0), (5.523, -1.0, 1.0), (5.523, 1.0, -1.0), (5.523, 1.0, 1.0), (7.523, -1.0, -1.0), (7.523, -1.0, 1.0), (7.523, 1.0, -1.0), (7.523, 1.0, 1.0), (1.189, -1.0, -1.0), (1.189, -1.0, 1.0), (1.189, 1.0, -1.0), (1.189, 1.0, 1.0), (3.189, -1.0, -1.0), (3.189, -1.0, 1.0), (3.189, 1.0, -1.0), (3.189, 1.0, 1.0), (-3.258, -1.0, -1.0), (-3.258, -1.0, 1.0), (-3.258, 1.0, -1.0), (-3.258, 1.0, 1.0), (-1.258, -1.0, -1.0), (-1.258, -1.0, 1.0), (-1.258, 1.0, -1.0), (-1.258, 1.0, 1.0), (-7.399, -1.0, -1.0), (-7.399, -1.0, 1.0), (-7.399, 1.0, -1.0), (-7.399, 1.0, 1.0), (-5.399, -1.0, -1.0), (-5.399, -1.0, 1.0), (-5.399, 1.0, -1.0), (-5.399, 1.0, 1.0)], [], [(0, 1, 3, 2), (2, 3, 7, 6), (6, 7, 5, 4), (4, 5, 1, 0), (2, 6, 4, 0), (7, 3, 1, 5), (8, 9, 11, 10), (10, 11, 15, 14), (14, 15, 13, 12), (12, 13, 9, 8), (10, 14, 12, 8), (15, 11, 9, 13), (16, 17, 19, 18), (18, 19, 23, 22), (22, 23, 21, 20), (20, 21, 17, 16), (18, 22, 20, 16), (23, 19, 17, 21), (24, 25, 27, 26), (26, 27, 31, 30), (30, 31, 29, 28), (28, 29, 25, 24), (26, 30, 28, 24), (31, 27, 25, 29), (32, 33, 35, 34), (34, 35, 39, 38), (38, 39, 37, 36), (36, 37, 33, 32), (34, 38, 36, 32), (39, 35, 33, 37), (40, 41, 43, 42), (42, 43, 47, 46), (46, 47, 45, 44), (44, 45, 41, 40), (42, 46, 44, 40), (47, 43, 41, 45)])
me_cube_044.use_remesh_preserve_volume = False
me_cube_044.use_remesh_preserve_attributes = False
me_cube_044.use_mirror_vertex_groups = False
me_cube_044.update()
me_cube_045 = bpy.data.meshes.new('Cube.045')
me_cube_045.from_pydata([(-11.57, -1.0, -1.0), (-11.57, -1.0, 1.0), (-11.57, 1.0, -1.0), (-11.57, 1.0, 1.0), (-9.568, -1.0, -1.0), (-9.568, -1.0, 1.0), (-9.568, 1.0, -1.0), (-9.568, 1.0, 1.0), (9.514, -1.0, -1.0), (9.514, -1.0, 1.0), (9.514, 1.0, -1.0), (9.514, 1.0, 1.0), (11.51, -1.0, -1.0), (11.51, -1.0, 1.0), (11.51, 1.0, -1.0), (11.51, 1.0, 1.0), (5.523, -1.0, -1.0), (5.523, -1.0, 1.0), (5.523, 1.0, -1.0), (5.523, 1.0, 1.0), (7.523, -1.0, -1.0), (7.523, -1.0, 1.0), (7.523, 1.0, -1.0), (7.523, 1.0, 1.0), (1.189, -1.0, -1.0), (1.189, -1.0, 1.0), (1.189, 1.0, -1.0), (1.189, 1.0, 1.0), (3.189, -1.0, -1.0), (3.189, -1.0, 1.0), (3.189, 1.0, -1.0), (3.189, 1.0, 1.0), (-3.258, -1.0, -1.0), (-3.258, -1.0, 1.0), (-3.258, 1.0, -1.0), (-3.258, 1.0, 1.0), (-1.258, -1.0, -1.0), (-1.258, -1.0, 1.0), (-1.258, 1.0, -1.0), (-1.258, 1.0, 1.0), (-7.399, -1.0, -1.0), (-7.399, -1.0, 1.0), (-7.399, 1.0, -1.0), (-7.399, 1.0, 1.0), (-5.399, -1.0, -1.0), (-5.399, -1.0, 1.0), (-5.399, 1.0, -1.0), (-5.399, 1.0, 1.0)], [], [(0, 1, 3, 2), (2, 3, 7, 6), (6, 7, 5, 4), (4, 5, 1, 0), (2, 6, 4, 0), (7, 3, 1, 5), (8, 9, 11, 10), (10, 11, 15, 14), (14, 15, 13, 12), (12, 13, 9, 8), (10, 14, 12, 8), (15, 11, 9, 13), (16, 17, 19, 18), (18, 19, 23, 22), (22, 23, 21, 20), (20, 21, 17, 16), (18, 22, 20, 16), (23, 19, 17, 21), (24, 25, 27, 26), (26, 27, 31, 30), (30, 31, 29, 28), (28, 29, 25, 24), (26, 30, 28, 24), (31, 27, 25, 29), (32, 33, 35, 34), (34, 35, 39, 38), (38, 39, 37, 36), (36, 37, 33, 32), (34, 38, 36, 32), (39, 35, 33, 37), (40, 41, 43, 42), (42, 43, 47, 46), (46, 47, 45, 44), (44, 45, 41, 40), (42, 46, 44, 40), (47, 43, 41, 45)])
me_cube_045.use_remesh_preserve_volume = False
me_cube_045.use_remesh_preserve_attributes = False
me_cube_045.use_mirror_vertex_groups = False
me_cube_045.update()
me_cube_046 = bpy.data.meshes.new('Cube.046')
me_cube_046.from_pydata([(-11.57, -1.0, -1.0), (-11.57, -1.0, 1.0), (-11.57, 1.0, -1.0), (-11.57, 1.0, 1.0), (-9.568, -1.0, -1.0), (-9.568, -1.0, 1.0), (-9.568, 1.0, -1.0), (-9.568, 1.0, 1.0), (9.514, -1.0, -1.0), (9.514, -1.0, 1.0), (9.514, 1.0, -1.0), (9.514, 1.0, 1.0), (11.51, -1.0, -1.0), (11.51, -1.0, 1.0), (11.51, 1.0, -1.0), (11.51, 1.0, 1.0), (5.523, -1.0, -1.0), (5.523, -1.0, 1.0), (5.523, 1.0, -1.0), (5.523, 1.0, 1.0), (7.523, -1.0, -1.0), (7.523, -1.0, 1.0), (7.523, 1.0, -1.0), (7.523, 1.0, 1.0), (1.189, -1.0, -1.0), (1.189, -1.0, 1.0), (1.189, 1.0, -1.0), (1.189, 1.0, 1.0), (3.189, -1.0, -1.0), (3.189, -1.0, 1.0), (3.189, 1.0, -1.0), (3.189, 1.0, 1.0), (-3.258, -1.0, -1.0), (-3.258, -1.0, 1.0), (-3.258, 1.0, -1.0), (-3.258, 1.0, 1.0), (-1.258, -1.0, -1.0), (-1.258, -1.0, 1.0), (-1.258, 1.0, -1.0), (-1.258, 1.0, 1.0), (-7.399, -1.0, -1.0), (-7.399, -1.0, 1.0), (-7.399, 1.0, -1.0), (-7.399, 1.0, 1.0), (-5.399, -1.0, -1.0), (-5.399, -1.0, 1.0), (-5.399, 1.0, -1.0), (-5.399, 1.0, 1.0)], [], [(0, 1, 3, 2), (2, 3, 7, 6), (6, 7, 5, 4), (4, 5, 1, 0), (2, 6, 4, 0), (7, 3, 1, 5), (8, 9, 11, 10), (10, 11, 15, 14), (14, 15, 13, 12), (12, 13, 9, 8), (10, 14, 12, 8), (15, 11, 9, 13), (16, 17, 19, 18), (18, 19, 23, 22), (22, 23, 21, 20), (20, 21, 17, 16), (18, 22, 20, 16), (23, 19, 17, 21), (24, 25, 27, 26), (26, 27, 31, 30), (30, 31, 29, 28), (28, 29, 25, 24), (26, 30, 28, 24), (31, 27, 25, 29), (32, 33, 35, 34), (34, 35, 39, 38), (38, 39, 37, 36), (36, 37, 33, 32), (34, 38, 36, 32), (39, 35, 33, 37), (40, 41, 43, 42), (42, 43, 47, 46), (46, 47, 45, 44), (44, 45, 41, 40), (42, 46, 44, 40), (47, 43, 41, 45)])
me_cube_046.use_remesh_preserve_volume = False
me_cube_046.use_remesh_preserve_attributes = False
me_cube_046.use_mirror_vertex_groups = False
me_cube_046.update()

# ---- objects
ob_sun = bpy.data.objects.new('Sun', light_sun)
ob_plane = bpy.data.objects.new('Plane', me_plane)
ob_plane_001 = bpy.data.objects.new('Plane.001', me_plane_001)
ob_plane_002 = bpy.data.objects.new('Plane.002', me_plane_002)
ob_plane_003 = bpy.data.objects.new('Plane.003', me_plane_003)
ob_plane_004 = bpy.data.objects.new('Plane.004', me_plane_004)
ob_plane_005 = bpy.data.objects.new('Plane.005', me_plane_005)
ob_cube_001 = bpy.data.objects.new('Cube.001', me_cube_002)
ob_cube_003 = bpy.data.objects.new('Cube.003', me_cube_008)
ob_cube_005 = bpy.data.objects.new('Cube.005', me_cube_010)
ob_cube_006 = bpy.data.objects.new('Cube.006', me_cube_011)
ob_cube_008 = bpy.data.objects.new('Cube.008', me_cube_013)
ob_cube_010 = bpy.data.objects.new('Cube.010', me_cube_015)
ob_cube_012 = bpy.data.objects.new('Cube.012', me_cube_017)
ob_cube_015 = bpy.data.objects.new('Cube.015', me_cube_020)
ob_cube_014 = bpy.data.objects.new('Cube.014', me_cube_019)
ob_cube_016 = bpy.data.objects.new('Cube.016', me_cube_021)
ob_plane_006 = bpy.data.objects.new('Plane.006', me_plane_006)
ob_cube_018 = bpy.data.objects.new('Cube.018', me_cube_023)
ob_cube_019 = bpy.data.objects.new('Cube.019', me_cube_024)
ob_cube_021 = bpy.data.objects.new('Cube.021', me_cube_026)
ob_cube_020 = bpy.data.objects.new('Cube.020', me_cube_025)
ob_cube_022 = bpy.data.objects.new('Cube.022', me_cube_027)
ob_cube_023 = bpy.data.objects.new('Cube.023', me_cube_028)
ob_cube_024 = bpy.data.objects.new('Cube.024', me_cube_029)
ob_cube_025 = bpy.data.objects.new('Cube.025', me_cube_030)
ob_cube_026 = bpy.data.objects.new('Cube.026', me_cube_031)
ob_cube_027 = bpy.data.objects.new('Cube.027', me_cube_032)
ob_cube_028 = bpy.data.objects.new('Cube.028', me_cube_033)
ob_cube_029 = bpy.data.objects.new('Cube.029', me_cube_034)
ob_cube_000 = bpy.data.objects.new('Cube.000', me_cube_035)
ob_cube_011 = bpy.data.objects.new('Cube.011', me_cube_041)
ob_cube_002 = bpy.data.objects.new('Cube.002', me_cube_042)
ob_cube_004 = bpy.data.objects.new('Cube.004', me_cube_043)
ob_cube_007 = bpy.data.objects.new('Cube.007', me_cube_044)
ob_cube_009 = bpy.data.objects.new('Cube.009', me_cube_045)
ob_cube_013 = bpy.data.objects.new('Cube.013', me_cube_046)

# ---- transforms, parenting, visibility, modifiers, constraints
ob_sun.location = (23.03, -46.37, 23.82)
ob_sun.rotation_euler = (-0.7056, -0.7057, 0.168)
ob_sun.lineart.crease_threshold = 0.0
ob_plane.location = (0.0, 0.0, 0.09867)
ob_plane.scale = (45.15, 61.93, 61.93)
ob_plane.lineart.crease_threshold = 0.0
ob_plane_001.location = (45.15, 0.0, 16.17)
ob_plane_001.rotation_euler = (0.0, 4.712, 0.0)
ob_plane_001.scale = (16.07, 61.93, 61.93)
ob_plane_001.lineart.crease_threshold = 0.0
ob_plane_002.location = (-45.15, 0.0, 16.17)
ob_plane_002.rotation_euler = (3.142, 4.712, 0.0)
ob_plane_002.scale = (16.07, 61.93, 61.93)
ob_plane_002.lineart.crease_threshold = 0.0
ob_plane_003.location = (-3.815e-06, 61.93, 16.17)
ob_plane_003.rotation_euler = (1.571, 4.712, 0.0)
ob_plane_003.scale = (16.07, 61.93, 61.93)
ob_plane_003.lineart.crease_threshold = 0.0
ob_plane_004.location = (-3.815e-06, -61.93, 16.17)
ob_plane_004.rotation_euler = (4.712, 4.712, 0.0)
ob_plane_004.scale = (16.07, 61.93, 61.93)
ob_plane_004.lineart.crease_threshold = 0.0
ob_plane_005.location = (0.0, 9.911, 12.9)
ob_plane_005.scale = (45.15, 61.93, 61.93)
ob_plane_005.lineart.crease_threshold = 0.0
ob_cube_001.location = (-0.4834, -4.015, 2.389)
ob_cube_001.scale = (35.88, 0.2997, 5.233)
ob_cube_001.lineart.crease_threshold = 0.0
ob_cube_003.location = (-0.4834, 6.59, 9.284)
ob_cube_003.scale = (35.88, 1.113, -0.09746)
ob_cube_003.lineart.crease_threshold = 0.0
ob_cube_005.location = (-0.4834, 17.97, 11.22)
ob_cube_005.scale = (35.88, 1.113, -0.09746)
ob_cube_005.lineart.crease_threshold = 0.0
ob_cube_006.location = (-0.4834, 28.89, 13.1)
ob_cube_006.scale = (35.88, 1.113, -0.09746)
ob_cube_006.lineart.crease_threshold = 0.0
ob_cube_008.location = (-0.4834, 40.59, 15.81)
ob_cube_008.scale = (35.88, 1.113, -0.09746)
ob_cube_008.lineart.crease_threshold = 0.0
ob_cube_010.location = (-0.4834, 52.65, 16.46)
ob_cube_010.scale = (35.88, 1.113, -0.09746)
ob_cube_010.lineart.crease_threshold = 0.0
ob_cube_012.location = (-0.4834, -12.42, 6.354)
ob_cube_012.scale = (35.88, 1.113, -0.09746)
ob_cube_012.lineart.crease_threshold = 0.0
ob_cube_015.location = (-0.4822, -39.14, 2.575)
ob_cube_015.rotation_euler = (0.0, -0.0, 3.142)
ob_cube_015.scale = (11.75, 0.2997, 2.476)
ob_cube_015.lineart.crease_threshold = 0.0
ob_cube_014.location = (-0.4847, -39.95, 5.149)
ob_cube_014.rotation_euler = (0.0, -0.0, 3.142)
ob_cube_014.scale = (11.75, 1.113, -0.09746)
ob_cube_014.lineart.crease_threshold = 0.0
ob_cube_016.location = (20.9, -60.95, 17.38)
ob_cube_016.rotation_euler = (0.0, 1.571, 3.142)
ob_cube_016.scale = (12.55, 0.2428, 17.93)
ob_cube_016.lineart.crease_threshold = 0.0
ob_plane_006.location = (0.0, 0.0, 32.25)
ob_plane_006.rotation_euler = (3.142, -0.0, 0.0)
ob_plane_006.scale = (45.15, 61.93, 61.93)
ob_plane_006.lineart.crease_threshold = 0.0
ob_cube_018.location = (44.89, -6.175, 17.38)
ob_cube_018.rotation_euler = (0.0, -0.0, 3.142)
ob_cube_018.scale = (0.2592, 7.81, 5.014)
ob_cube_018.lineart.crease_threshold = 0.0
ob_cube_019.location = (44.89, 21.32, 23.24)
ob_cube_019.rotation_euler = (0.0, -0.0, 3.142)
ob_cube_019.scale = (0.2592, 7.81, 5.014)
ob_cube_019.lineart.crease_threshold = 0.0
ob_cube_021.location = (-44.89, -6.175, 17.38)
ob_cube_021.rotation_euler = (0.0, -0.0, 3.142)
ob_cube_021.scale = (0.2578, 7.81, 5.014)
ob_cube_021.lineart.crease_threshold = 0.0
ob_cube_020.location = (-44.89, 21.32, 23.24)
ob_cube_020.rotation_euler = (0.0, -0.0, 3.142)
ob_cube_020.scale = (0.2578, 7.81, 5.014)
ob_cube_020.lineart.crease_threshold = 0.0
ob_cube_022.location = (44.46, 7.916, 17.38)
ob_cube_022.rotation_euler = (0.0, -0.0, 3.142)
ob_cube_022.scale = (0.6902, 1.92, 19.61)
ob_cube_022.lineart.crease_threshold = 0.0
ob_cube_023.location = (-44.46, 7.916, 17.38)
ob_cube_023.rotation_euler = (0.0, -0.0, 3.142)
ob_cube_023.scale = (0.6902, 1.92, 19.61)
ob_cube_023.lineart.crease_threshold = 0.0
ob_cube_024.location = (-44.46, -22.18, 17.38)
ob_cube_024.rotation_euler = (0.0, -0.0, 3.142)
ob_cube_024.scale = (0.6902, 1.92, 19.61)
ob_cube_024.lineart.crease_threshold = 0.0
ob_cube_025.location = (44.46, -22.18, 17.38)
ob_cube_025.rotation_euler = (0.0, -0.0, 3.142)
ob_cube_025.scale = (0.6902, 1.92, 19.61)
ob_cube_025.lineart.crease_threshold = 0.0
ob_cube_026.location = (-44.46, 36.85, 17.38)
ob_cube_026.rotation_euler = (0.0, -0.0, 3.142)
ob_cube_026.scale = (0.6902, 1.92, 19.61)
ob_cube_026.lineart.crease_threshold = 0.0
ob_cube_027.location = (44.46, 36.85, 17.38)
ob_cube_027.rotation_euler = (0.0, -0.0, 3.142)
ob_cube_027.scale = (0.6902, 1.92, 19.61)
ob_cube_027.lineart.crease_threshold = 0.0
ob_cube_028.location = (44.46, -60.01, 17.38)
ob_cube_028.rotation_euler = (0.0, -0.0, 3.142)
ob_cube_028.scale = (0.6902, 1.92, 19.61)
ob_cube_028.lineart.crease_threshold = 0.0
ob_cube_029.location = (-44.46, -60.01, 17.38)
ob_cube_029.rotation_euler = (0.0, -0.0, 3.142)
ob_cube_029.scale = (0.6902, 1.92, 19.61)
ob_cube_029.lineart.crease_threshold = 0.0
ob_cube_000.location = (-19.43, -60.95, 17.38)
ob_cube_000.rotation_euler = (0.0, 1.571, 3.142)
ob_cube_000.scale = (12.55, 0.2428, 17.93)
ob_cube_000.lineart.crease_threshold = 0.0
ob_cube_011.location = (-0.1371, -9.147, 4.194)
ob_cube_011.scale = (2.903, 1.0, 0.2083)
ob_cube_011.lineart.crease_threshold = 0.0
ob_cube_002.location = (-0.1371, -0.2942, 5.927)
ob_cube_002.scale = (2.903, 1.0, 0.2083)
ob_cube_002.lineart.crease_threshold = 0.0
ob_cube_004.location = (-0.1371, 9.918, 7.354)
ob_cube_004.scale = (2.903, 1.0, 0.2083)
ob_cube_004.lineart.crease_threshold = 0.0
ob_cube_007.location = (-0.1371, 20.7, 8.984)
ob_cube_007.scale = (2.903, 1.0, 0.2083)
ob_cube_007.lineart.crease_threshold = 0.0
ob_cube_009.location = (-0.1371, 31.55, 10.76)
ob_cube_009.scale = (2.903, 1.0, 0.2083)
ob_cube_009.lineart.crease_threshold = 0.0
ob_cube_013.location = (-0.1371, 43.36, 13.07)
ob_cube_013.scale = (2.903, 1.0, 0.2083)
ob_cube_013.lineart.crease_threshold = 0.0

# ---- collection membership
col_collection_1.objects.link(ob_sun)
col_collection_1.objects.link(ob_plane)
col_collection_1.objects.link(ob_plane_001)
col_collection_1.objects.link(ob_plane_002)
col_collection_1.objects.link(ob_plane_003)
col_collection_1.objects.link(ob_plane_004)
col_collection_1.objects.link(ob_plane_005)
col_collection_1.objects.link(ob_cube_001)
col_collection_1.objects.link(ob_cube_003)
col_collection_1.objects.link(ob_cube_005)
col_collection_1.objects.link(ob_cube_006)
col_collection_1.objects.link(ob_cube_008)
col_collection_1.objects.link(ob_cube_010)
col_collection_1.objects.link(ob_cube_012)
col_collection_1.objects.link(ob_cube_015)
col_collection_1.objects.link(ob_cube_014)
col_collection_1.objects.link(ob_cube_016)
col_collection_1.objects.link(ob_plane_006)
col_collection_1.objects.link(ob_cube_018)
col_collection_1.objects.link(ob_cube_019)
col_collection_1.objects.link(ob_cube_021)
col_collection_1.objects.link(ob_cube_020)
col_collection_1.objects.link(ob_cube_022)
col_collection_1.objects.link(ob_cube_023)
col_collection_1.objects.link(ob_cube_024)
col_collection_1.objects.link(ob_cube_025)
col_collection_1.objects.link(ob_cube_026)
col_collection_1.objects.link(ob_cube_027)
col_collection_1.objects.link(ob_cube_028)
col_collection_1.objects.link(ob_cube_029)
col_collection_1.objects.link(ob_cube_000)
col_collection_1.objects.link(ob_cube_011)
col_collection_1.objects.link(ob_cube_002)
col_collection_1.objects.link(ob_cube_004)
col_collection_1.objects.link(ob_cube_007)
col_collection_1.objects.link(ob_cube_009)
col_collection_1.objects.link(ob_cube_013)

# ---- scene / render settings (as saved in the file)
scene.frame_start = 1; scene.frame_end = 250; scene.frame_set(0)
scene.render.engine = 'BLENDER_EEVEE_NEXT'
scene.render.resolution_percentage = 50
scene.render.dither_intensity = 0.0
scene.cycles.use_denoising = False
scene.cycles.samples = 128
scene.cycles.sampling_pattern = 'TABULATED_SOBOL'
scene.cycles.use_adaptive_sampling = False
scene.cycles.use_light_tree = False
scene.cycles.blur_glossy = 0.0
scene.cycles.sample_clamp_indirect = 0.0
scene.view_settings.view_transform = 'Standard'
bpy.context.view_layer.update()

# ---- added for rendering (the .blend has no active camera): camera
cam_auto = bpy.data.cameras.new('AutoCamera')
cam_auto.lens = 50.0
cam_auto.sensor_width = 36.0
cam_auto.clip_end = 2577.12
ob_auto_camera = bpy.data.objects.new('AutoCamera', cam_auto)
scene.collection.objects.link(ob_auto_camera)
ob_auto_camera.location = (146.845, -176.214, 133.864)
ob_auto_camera.rotation_euler = (1.09748, -7.21219e-08, 0.694738)
scene.camera = ob_auto_camera
bpy.context.view_layer.update()
